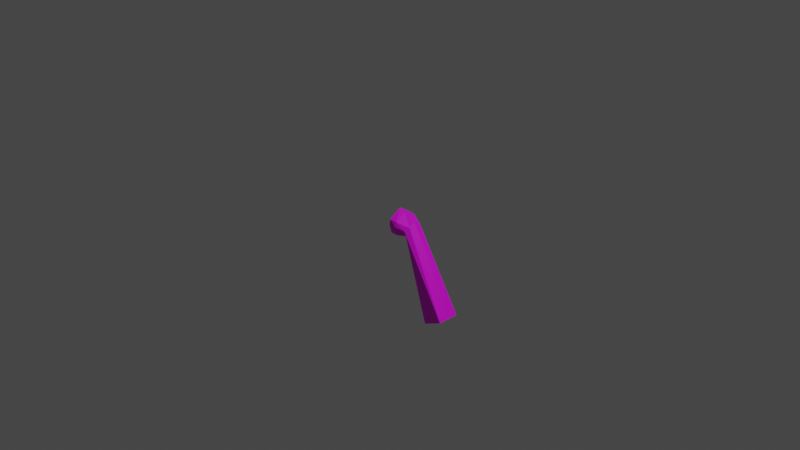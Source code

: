 # Source: Enemy_R_arm.blend  (saved by Blender 3.5.10; exported with 4.5.12 LTS)
import bpy
from mathutils import Matrix  # noqa: F401  (used for matrix-valued properties, if any)

bpy.ops.wm.read_factory_settings(use_empty=True)
scene = bpy.context.scene
scene.name = 'Scene'

# ---- collections
col_collection = bpy.data.collections.new('Collection'); scene.collection.children.link(col_collection)

# ---- images (referenced by path relative to the original .blend; pixels are not part of the script)
import os
ASSET_DIR = os.environ.get("B2B_ASSET_DIR", "")  # directory of the original .blend (textures are referenced by path, not embedded)
HERE = os.path.dirname(os.path.abspath(__file__))  # packed textures are extracted next to this script under _unpacked/

def load_image(name, relpath, width, height, colorspace="sRGB"):
    """Load a texture the original file referenced (path relative to the .blend, or extracted next to this script)."""
    p = next((c for c in (os.path.join(HERE, relpath), os.path.join(ASSET_DIR, relpath)) if relpath and os.path.exists(c)), "")
    if p:
        img = bpy.data.images.load(p, check_existing=True)
        img.name = name
    else:  # same state as the original file: an image datablock whose file is absent (Cycles renders it pink)
        img = bpy.data.images.new(name, width, height)
        img.source = "FILE"
        img.filepath = "//" + (relpath or name)
    img.colorspace_settings.name = colorspace
    return img
img_player_png = load_image('player.png', 'player.png', 1024, 1024, 'sRGB')

# ---- materials (node trees are filled in below, after node groups)
mat_material = bpy.data.materials.new('Material')
mat_material.alpha_threshold = 0.0
mat_material.use_transparent_shadow = False
mat_material.roughness = 0.5
mat_material.line_color = (0.0, 0.0, 0.0, 1.0)

# ---- material node trees
mat_material.use_nodes = True; mat_material.node_tree.nodes.clear()
_N = mat_material.node_tree.nodes; _L = mat_material.node_tree.links
n0 = _N.new('ShaderNodeOutputMaterial'); n0.name = 'Material Output'; n0.location = (300, 300)
n1 = _N.new('ShaderNodeBsdfPrincipled'); n1.name = 'Principled BSDF'; n1.location = (10, 300)
n1.distribution = 'GGX'
n1.subsurface_method = 'RANDOM_WALK_SKIN'
n1.inputs[3].default_value = 1.45
n1.inputs[27].default_value = (0.0, 0.0, 0.0, 1.0)
n1.inputs[28].default_value = 1.0
n2 = _N.new('ShaderNodeTexImage'); n2.name = '画像テクスチャ'; n2.location = (-280, 280)
n2.image = img_player_png
_L.new(n1.outputs[0], n0.inputs[0])
_L.new(n2.outputs[0], n1.inputs[0])
n0.is_active_output = True

# ---- world
world_world = bpy.data.worlds.new('World'); scene.world = world_world
world_world.use_nodes = True; world_world.node_tree.nodes.clear()
_N = world_world.node_tree.nodes; _L = world_world.node_tree.links
n0 = _N.new('ShaderNodeOutputWorld'); n0.name = 'World Output'; n0.location = (300, 300)
n1 = _N.new('ShaderNodeBackground'); n1.name = 'Background'; n1.location = (10, 300)
n1.inputs[0].default_value = (0.05088, 0.05088, 0.05088, 1.0)
_L.new(n1.outputs[0], n0.inputs[0])
n0.is_active_output = True
world_world.color = (0.05088, 0.05088, 0.05088)
world_world.use_sun_shadow = False
world_world.sun_shadow_jitter_overblur = 0.0

# ---- cameras
cam_camera = bpy.data.cameras.new('Camera')
cam_camera.clip_end = 100.0
cam_camera.ortho_scale = 7.314

# ---- lights
light_light = bpy.data.lights.new('Light', 'POINT')
light_light.transmission_factor = 0.0
light_light.energy = 1000.0
light_light.shadow_soft_size = 0.1
light_light.shadow_maximum_resolution = 0.006
light_light.use_absolute_resolution = True

# ---- meshes
me_002 = bpy.data.meshes.new('立方体.002')
me_002.from_pydata([(0.5061, -0.1173, -0.9681), (0.1639, -0.06288, -0.1182), (0.5061, 0.1173, -0.9681), (0.1639, 0.05583, -0.1182), (0.7187, -0.1173, -0.8689), (0.2216, -0.06621, -0.002341), (0.7187, 0.1173, -0.8689), (0.2221, 0.07447, -0.0008804), (0.01181, -0.1171, -0.1102), (0.01181, 0.1293, -0.1108), (0.0123, 0.1369, 0.04186), (0.01266, -0.1348, 0.04288), (0.6124, 0.1173, -0.9185), (0.193, 0.1111, -0.03892), (0.6124, -0.1173, -0.9185), (0.1927, -0.1078, -0.03883), (0.01086, 0.1714, -0.01365), (0.01062, -0.144, -0.01248), (0.08994, 0.1287, 0.0352), (0.08952, -0.1262, 0.03338), (0.08717, -0.1172, -0.1137), (0.08739, 0.1174, -0.1139), (0.08998, 0.1477, -0.01409), (0.08974, -0.1426, -0.01346), (0.5061, 0.0, -0.9681), (0.1639, 0.0, -0.1182), (0.7187, 0.0, -0.8689), (0.2218, 0.0, 0.0404), (0.01218, 0.0001631, -0.1434), (0.01282, 0.0001631, 0.1292), (0.01074, 0.0001631, -0.01225), (0.6124, 0.0, -0.9185), (0.08653, 8.156e-05, -0.1298), (0.08778, 8.156e-05, 0.09854)], [], [(24, 25, 3, 2), (12, 13, 7, 6), (26, 27, 5, 4), (14, 15, 1, 0), (31, 26, 4, 14), (33, 18, 10, 29), (30, 28, 8, 17), (32, 20, 8, 28), (23, 19, 11, 17), (22, 21, 9, 16), (18, 22, 16, 10), (20, 23, 17, 8), (29, 30, 17, 11), (24, 31, 14, 0), (4, 5, 15, 14), (2, 3, 13, 12), (1, 15, 23, 20), (7, 13, 22, 18), (13, 3, 21, 22), (15, 5, 19, 23), (25, 1, 20, 32), (27, 7, 18, 33), (5, 27, 33, 19), (3, 25, 32, 21), (2, 12, 31, 24), (10, 16, 30, 29), (21, 32, 28, 9), (16, 9, 28, 30), (19, 33, 29, 11), (12, 6, 26, 31), (6, 7, 27, 26), (0, 1, 25, 24)])
_uv = me_002.uv_layers.new(name='UVマップ')
_uv.uv.foreach_set('vector', [0.6942, 0.5348, 0.8491, 0.5348, 0.8491, 0.5805, 0.6942, 0.6307, 0.6942, 0.343, 0.5369, 0.3487, 0.5276, 0.3153, 0.6942, 0.2472, 0.1113, 0.2472, 0.1112, 0.07005, 0.1654, 0.07062, 0.2071, 0.2472, 0.6214, 0.1325, 0.4638, 0.1256, 0.466, 0.07663, 0.6214, 0.03664, 0.2869, 0.6004, 0.2869, 0.6962, 0.1913, 0.6961, 0.1913, 0.6002, 0.1115, 0.02511, 0.006509, 0.02678, 0.0, 0.001165, 0.1116, 0.0, 0.8777, 0.7703, 0.9079, 0.7679, 0.9079, 0.864, 0.8872, 0.8877, 0.05986, 0.3885, 0.06591, 0.4839, 0.01117, 0.4836, 0.0, 0.3883, 0.4589, 0.05826, 0.4494, 0.07422, 0.4442, 0.0206, 0.4536, 0.0, 0.1019, 0.2668, 0.06585, 0.2927, 0.0108, 0.2827, 0.04328, 0.2472, 0.5219, 0.3986, 0.532, 0.4149, 0.5303, 0.4724, 0.5169, 0.4534, 0.06591, 0.4839, 0.1021, 0.5035, 0.04372, 0.5044, 0.01117, 0.4836, 0.8447, 0.7729, 0.8777, 0.7703, 0.8872, 0.8877, 0.8735, 0.8813, 0.2869, 0.5045, 0.2869, 0.6004, 0.1913, 0.6002, 0.1913, 0.5044, 0.6214, 0.2284, 0.4536, 0.1594, 0.4638, 0.1256, 0.6214, 0.1325, 0.6942, 0.4388, 0.5378, 0.3997, 0.5369, 0.3487, 0.6942, 0.343, 0.1213, 0.4399, 0.1698, 0.4757, 0.1021, 0.5035, 0.06591, 0.4839, 0.5276, 0.3153, 0.5369, 0.3487, 0.532, 0.4149, 0.5219, 0.3986, 0.1698, 0.2973, 0.1212, 0.3431, 0.06585, 0.2927, 0.1019, 0.2668, 0.4638, 0.1256, 0.4536, 0.1594, 0.4494, 0.07422, 0.4589, 0.05826, 0.1212, 0.3887, 0.1213, 0.4399, 0.06591, 0.4839, 0.05986, 0.3885, 0.1112, 0.07005, 0.05042, 0.07076, 0.006509, 0.02678, 0.1115, 0.02511, 0.1654, 0.07062, 0.1112, 0.07005, 0.1115, 0.02511, 0.2148, 0.02667, 0.1212, 0.3431, 0.1212, 0.3887, 0.05986, 0.3885, 0.06585, 0.2927, 0.3825, 0.5047, 0.3825, 0.6005, 0.2869, 0.6004, 0.2869, 0.5045, 0.8561, 0.6599, 0.8668, 0.6307, 0.8777, 0.7703, 0.8447, 0.7729, 0.06585, 0.2927, 0.05986, 0.3885, 0.0, 0.3883, 0.0108, 0.2827, 0.8668, 0.6307, 0.892, 0.6632, 0.9079, 0.7679, 0.8777, 0.7703, 0.2148, 0.02667, 0.1115, 0.02511, 0.1116, 0.0, 0.2221, 0.001266, 0.3825, 0.6005, 0.3825, 0.6964, 0.2869, 0.6962, 0.2869, 0.6004, 0.0154, 0.2472, 0.05042, 0.07076, 0.1112, 0.07005, 0.1113, 0.2472, 0.6942, 0.439, 0.8491, 0.4834, 0.8491, 0.5348, 0.6942, 0.5348])
me_002.materials.append(mat_material)
me_002.update()

# ---- objects
ob_light = bpy.data.objects.new('Light', light_light)
ob_camera = bpy.data.objects.new('Camera', cam_camera)
ob_001 = bpy.data.objects.new('立方体.001', me_002)

# ---- transforms, parenting, visibility, modifiers, constraints
ob_light.location = (4.076, 1.005, 5.904)
ob_light.rotation_euler = (0.6503, 0.05522, 1.866)
ob_light.lock_rotations_4d = False
ob_light.empty_display_type = 'ARROWS'
ob_light.color = (0.0, 0.0, 0.0, 0.0)
ob_light.lineart.crease_threshold = 0.0
ob_camera.location = (7.359, -6.926, 4.958)
ob_camera.rotation_euler = (1.109, 0.0, 0.8149)
ob_camera.lock_rotations_4d = False
ob_camera.empty_display_type = 'ARROWS'
ob_camera.color = (0.0, 0.0, 0.0, 0.0)
ob_camera.display_type = 'WIRE'
ob_camera.lineart.crease_threshold = 0.0
ob_001.location = (0.0, 0.0, 0.0)

# ---- collection membership
col_collection.objects.link(ob_light)
col_collection.objects.link(ob_camera)
col_collection.objects.link(ob_001)

# ---- scene / render settings (as saved in the file)
scene.camera = ob_camera
scene.frame_start = 1; scene.frame_end = 250; scene.frame_set(1)
scene.render.engine = 'BLENDER_EEVEE_NEXT'
scene.cycles.sampling_pattern = 'TABULATED_SOBOL'
scene.view_settings.view_transform = 'Filmic'
bpy.context.view_layer.update()
